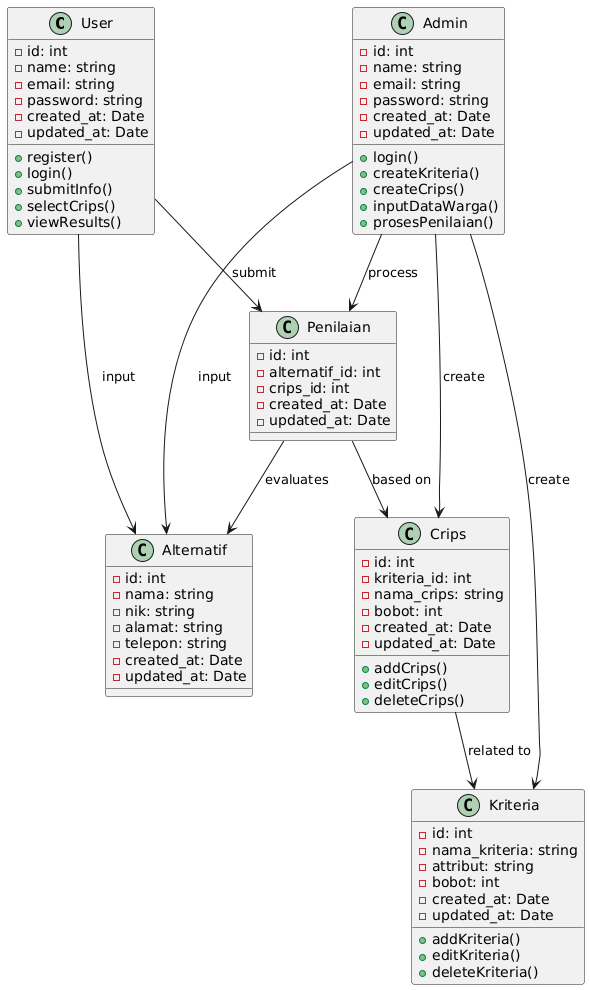

The diagram above was rendered by PlantUML. Its source (embedded in the PNG):
@startuml
class User {
  - id: int
  - name: string
  - email: string
  - password: string
  - created_at: Date
  - updated_at: Date
  + register()
  + login()
  + submitInfo()
  + selectCrips()
  + viewResults()
}

class Admin {
  - id: int
  - name: string
  - email: string
  - password: string
  - created_at: Date
  - updated_at: Date
  + login()
  + createKriteria()
  + createCrips()
  + inputDataWarga()
  + prosesPenilaian()
}

class Penilaian {
  - id: int
  - alternatif_id: int
  - crips_id: int
  - created_at: Date
  - updated_at: Date
}

class Alternatif {
  - id: int
  - nama: string
  - nik: string
  - alamat: string
  - telepon: string
  - created_at: Date
  - updated_at: Date
}

class Crips {
  - id: int
  - kriteria_id: int
  - nama_crips: string
  - bobot: int
  - created_at: Date
  - updated_at: Date
  + addCrips()
  + editCrips()
  + deleteCrips()
}

class Kriteria {
  - id: int
  - nama_kriteria: string
  - attribut: string
  - bobot: int
  - created_at: Date
  - updated_at: Date
  + addKriteria()
  + editKriteria()
  + deleteKriteria()
}

User --> Penilaian : "submit"
User --> Alternatif : "input"
Admin --> Penilaian : "process"
Admin --> Alternatif : "input"
Admin --> Crips : "create"
Admin --> Kriteria : "create"
Penilaian --> Alternatif : "evaluates"
Penilaian --> Crips : "based on"
Crips --> Kriteria : "related to"
@enduml